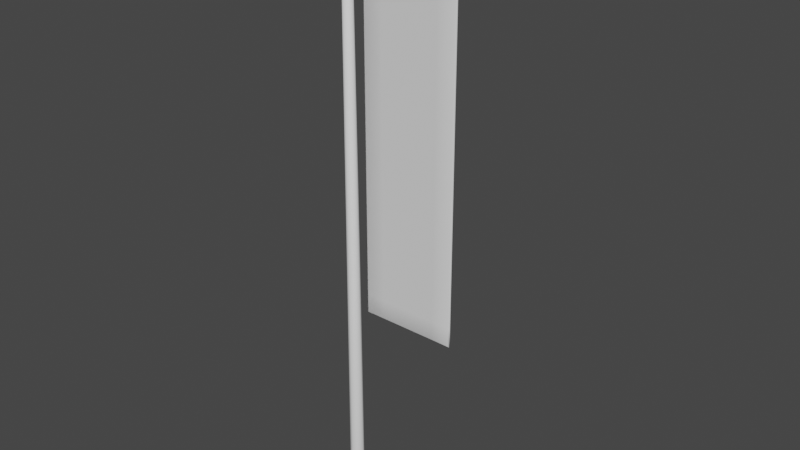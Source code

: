 # Source: nobori.blend  (saved by Blender 2.90.8; exported with 4.5.12 LTS)
import bpy
from mathutils import Matrix  # noqa: F401  (used for matrix-valued properties, if any)

bpy.ops.wm.read_factory_settings(use_empty=True)
scene = bpy.context.scene
scene.name = 'Scene'

# ---- collections
col_collection = bpy.data.collections.new('Collection'); scene.collection.children.link(col_collection)

# ---- world
world_world = bpy.data.worlds.new('World'); scene.world = world_world
world_world.use_nodes = True; world_world.node_tree.nodes.clear()
_N = world_world.node_tree.nodes; _L = world_world.node_tree.links
n0 = _N.new('ShaderNodeOutputWorld'); n0.name = 'World Output'; n0.location = (300, 300)
n1 = _N.new('ShaderNodeBackground'); n1.name = 'Background'; n1.location = (10, 300)
n1.inputs[0].default_value = (0.05088, 0.05088, 0.05088, 1.0)
_L.new(n1.outputs[0], n0.inputs[0])
n0.is_active_output = True
world_world.color = (0.05088, 0.05088, 0.05088)
world_world.use_sun_shadow = False
world_world.sun_shadow_jitter_overblur = 0.0

# ---- meshes
me_circle = bpy.data.meshes.new('Circle')
me_circle.from_pydata([(0.0384, -2.071e-08, 0.0), (0.02715, 0.02715, 0.0), (2.459e-10, 0.0384, 0.0), (-0.02715, 0.02715, 0.0), (-0.0384, -2.071e-08, 0.0), (-0.02715, -0.02715, 0.0), (2.459e-10, -0.0384, 0.0), (0.02715, -0.02715, 0.0), (0.024, -4.023e-08, 3.1), (0.01697, 0.01697, 3.1), (2.02e-09, 0.024, 3.1), (-0.01697, 0.01697, 3.1), (-0.024, -4.023e-08, 3.1), (-0.01697, -0.01697, 3.1), (2.02e-09, -0.024, 3.1), (0.01697, -0.01697, 3.1), (3.808e-09, -4.202e-08, 3.1), (-0.1, -3.348e-08, 3.012), (-0.1, 0.01273, 3.017), (-0.1, 0.018, 3.03), (-0.1, 0.01273, 3.043), (-0.1, -3.348e-08, 3.048), (-0.1, -0.01273, 3.043), (-0.1, -0.018, 3.03), (-0.1, -0.01273, 3.017), (0.7, -1.109e-07, 3.012), (0.7, 0.01273, 3.017), (0.7, 0.018, 3.03), (0.7, 0.01273, 3.043), (0.7, -1.109e-07, 3.048), (0.7, -0.01273, 3.043), (0.7, -0.018, 3.03), (0.7, -0.01273, 3.017), (0.7, -1.109e-07, 3.03), (-0.1, -3.348e-08, 3.03)], [], [(2, 10, 9, 1), (7, 15, 14, 6), (5, 13, 12, 4), (3, 11, 10, 2), (1, 9, 8, 0), (0, 8, 15, 7), (6, 14, 13, 5), (4, 12, 11, 3), (13, 16, 12), (11, 16, 10), (9, 16, 8), (8, 16, 15), (14, 16, 13), (12, 16, 11), (10, 16, 9), (15, 16, 14), (19, 27, 26, 18), (24, 32, 31, 23), (22, 30, 29, 21), (20, 28, 27, 19), (18, 26, 25, 17), (17, 25, 32, 24), (23, 31, 30, 22), (21, 29, 28, 20), (30, 33, 29), (28, 33, 27), (26, 33, 25), (25, 33, 32), (31, 33, 30), (29, 33, 28), (27, 33, 26), (32, 33, 31), (23, 34, 24), (21, 34, 22), (19, 34, 20), (17, 34, 18), (24, 34, 17), (22, 34, 23), (20, 34, 21), (18, 34, 19)])
me_circle.polygons.foreach_set('use_smooth', [True] * 40)
_uv = me_circle.uv_layers.new(name='UVMap')
_uv.uv.foreach_set('vector', [0.0, 0.0, 0.0, 0.0, 0.0, 0.0, 0.0, 0.0, 0.0, 0.0, 0.0, 0.0, 0.0, 0.0, 0.0, 0.0, 0.0, 0.0, 0.0, 0.0, 0.0, 0.0, 0.0, 0.0, 0.0, 0.0, 0.0, 0.0, 0.0, 0.0, 0.0, 0.0, 0.0, 0.0, 0.0, 0.0, 0.0, 0.0, 0.0, 0.0, 0.0, 0.0, 0.0, 0.0, 0.0, 0.0, 0.0, 0.0, 0.0, 0.0, 0.0, 0.0, 0.0, 0.0, 0.0, 0.0, 0.0, 0.0, 0.0, 0.0, 0.0, 0.0, 0.0, 0.0, 0.0, 0.0, 0.0, 0.0, 0.0, 0.0, 0.0, 0.0, 0.0, 0.0, 0.0, 0.0, 0.0, 0.0, 0.0, 0.0, 0.0, 0.0, 0.0, 0.0, 0.0, 0.0, 0.0, 0.0, 0.0, 0.0, 0.0, 0.0, 0.0, 0.0, 0.0, 0.0, 0.0, 0.0, 0.0, 0.0, 0.0, 0.0, 0.0, 0.0, 0.0, 0.0, 0.0, 0.0, 0.0, 0.0, 0.0, 0.0, 0.0, 0.0, 0.0, 0.0, 0.0, 0.0, 0.0, 0.0, 0.0, 0.0, 0.0, 0.0, 0.0, 0.0, 0.0, 0.0, 0.0, 0.0, 0.0, 0.0, 0.0, 0.0, 0.0, 0.0, 0.0, 0.0, 0.0, 0.0, 0.0, 0.0, 0.0, 0.0, 0.0, 0.0, 0.0, 0.0, 0.0, 0.0, 0.0, 0.0, 0.0, 0.0, 0.0, 0.0, 0.0, 0.0, 0.0, 0.0, 0.0, 0.0, 0.0, 0.0, 0.0, 0.0, 0.0, 0.0, 0.0, 0.0, 0.0, 0.0, 0.0, 0.0, 0.0, 0.0, 0.0, 0.0, 0.0, 0.0, 0.0, 0.0, 0.0, 0.0, 0.0, 0.0, 0.0, 0.0, 0.0, 0.0, 0.0, 0.0, 0.0, 0.0, 0.0, 0.0, 0.0, 0.0, 0.0, 0.0, 0.0, 0.0, 0.0, 0.0, 0.0, 0.0, 0.0, 0.0, 0.0, 0.0, 0.0, 0.0, 0.0, 0.0, 0.0, 0.0, 0.0, 0.0, 0.0, 0.0, 0.0, 0.0, 0.0, 0.0, 0.0, 0.0, 0.0, 0.0, 0.0, 0.0, 0.0, 0.0, 0.0, 0.0, 0.0, 0.0, 0.0, 0.0, 0.0, 0.0, 0.0, 0.0, 0.0, 0.0, 0.0, 0.0, 0.0, 0.0, 0.0, 0.0, 0.0, 0.0, 0.0, 0.0, 0.0, 0.0, 0.0, 0.0, 0.0, 0.0, 0.0, 0.0, 0.0, 0.0, 0.0, 0.0, 0.0, 0.0, 0.0, 0.0, 0.0, 0.0])
me_circle.use_remesh_fix_poles = True
me_circle.use_remesh_preserve_attributes = False
me_circle.use_mirror_vertex_groups = False
me_circle.update()
me_cube = bpy.data.meshes.new('Cube')
me_cube.from_pydata([(-0.25, -0.005, -2.0), (-0.25, -0.005, 0.0), (-0.25, 0.005, -2.0), (-0.25, 0.005, 0.0), (0.25, -0.005, -2.0), (0.25, -0.005, 0.0), (0.25, 0.005, -2.0), (0.25, 0.005, 0.0), (-0.2571, 0.0, -2.007), (-0.2571, 0.0, 0.007071), (0.2571, 0.0, -2.007), (0.2571, 0.0, 0.007071), (0.15, 0.005, -2.0), (0.05, 0.005, -2.0), (-0.05, 0.005, -2.0), (-0.15, 0.005, -2.0), (-0.15, 0.005, 0.0), (-0.05, 0.005, 0.0), (0.05, 0.005, 0.0), (0.15, 0.005, 0.0), (-0.15, -0.005, -2.0), (-0.05, -0.005, -2.0), (0.05, -0.005, -2.0), (0.15, -0.005, -2.0), (0.15, -0.005, 0.0), (0.05, -0.005, 0.0), (-0.05, -0.005, 0.0), (-0.15, -0.005, 0.0), (-0.1542, 0.0, 0.007071), (-0.05141, 0.0, 0.007071), (0.05141, 0.0, 0.007071), (0.1542, 0.0, 0.007071), (0.1542, 0.0, -2.007), (0.05141, 0.0, -2.007), (-0.05141, 0.0, -2.007), (-0.1542, 0.0, -2.007), (-0.25, -0.005, -1.9), (-0.25, -0.005, -1.8), (-0.25, -0.005, -1.7), (-0.25, -0.005, -1.6), (-0.25, -0.005, -1.5), (-0.25, -0.005, -1.4), (-0.25, -0.005, -1.3), (-0.25, -0.005, -1.2), (-0.25, -0.005, -1.1), (-0.25, -0.005, -1.0), (-0.25, -0.005, -0.9), (-0.25, -0.005, -0.8), (-0.25, -0.005, -0.7), (-0.25, -0.005, -0.6), (-0.25, -0.005, -0.5), (-0.25, -0.005, -0.4), (-0.25, -0.005, -0.3), (-0.25, -0.005, -0.2), (-0.25, -0.005, -0.1), (-0.25, 0.005, -0.1), (-0.25, 0.005, -0.2), (-0.25, 0.005, -0.3), (-0.25, 0.005, -0.4), (-0.25, 0.005, -0.5), (-0.25, 0.005, -0.6), (-0.25, 0.005, -0.7), (-0.25, 0.005, -0.8), (-0.25, 0.005, -0.9), (-0.25, 0.005, -1.0), (-0.25, 0.005, -1.1), (-0.25, 0.005, -1.2), (-0.25, 0.005, -1.3), (-0.25, 0.005, -1.4), (-0.25, 0.005, -1.5), (-0.25, 0.005, -1.6), (-0.25, 0.005, -1.7), (-0.25, 0.005, -1.8), (-0.25, 0.005, -1.9), (0.25, 0.005, -0.1), (0.25, 0.005, -0.2), (0.25, 0.005, -0.3), (0.25, 0.005, -0.4), (0.25, 0.005, -0.5), (0.25, 0.005, -0.6), (0.25, 0.005, -0.7), (0.25, 0.005, -0.8), (0.25, 0.005, -0.9), (0.25, 0.005, -1.0), (0.25, 0.005, -1.1), (0.25, 0.005, -1.2), (0.25, 0.005, -1.3), (0.25, 0.005, -1.4), (0.25, 0.005, -1.5), (0.25, 0.005, -1.6), (0.25, 0.005, -1.7), (0.25, 0.005, -1.8), (0.25, 0.005, -1.9), (0.25, -0.005, -0.1), (0.25, -0.005, -0.2), (0.25, -0.005, -0.3), (0.25, -0.005, -0.4), (0.25, -0.005, -0.5), (0.25, -0.005, -0.6), (0.25, -0.005, -0.7), (0.25, -0.005, -0.8), (0.25, -0.005, -0.9), (0.25, -0.005, -1.0), (0.25, -0.005, -1.1), (0.25, -0.005, -1.2), (0.25, -0.005, -1.3), (0.25, -0.005, -1.4), (0.25, -0.005, -1.5), (0.25, -0.005, -1.6), (0.25, -0.005, -1.7), (0.25, -0.005, -1.8), (0.25, -0.005, -1.9), (0.2571, 0.0, -0.09364), (0.2571, 0.0, -0.1943), (0.2571, 0.0, -0.2951), (0.2571, 0.0, -0.3958), (0.2571, 0.0, -0.4965), (0.2571, 0.0, -0.5972), (0.2571, 0.0, -0.6979), (0.2571, 0.0, -0.7986), (0.2571, 0.0, -0.8993), (0.2571, 0.0, -1.0), (0.2571, 0.0, -1.101), (0.2571, 0.0, -1.201), (0.2571, 0.0, -1.302), (0.2571, 0.0, -1.403), (0.2571, 0.0, -1.504), (0.2571, 0.0, -1.604), (0.2571, 0.0, -1.705), (0.2571, 0.0, -1.806), (0.2571, 0.0, -1.906), (-0.2571, 0.0, -0.09364), (-0.2571, 0.0, -0.1943), (-0.2571, 0.0, -0.2951), (-0.2571, 0.0, -0.3958), (-0.2571, 0.0, -0.4965), (-0.2571, 0.0, -0.5972), (-0.2571, 0.0, -0.6979), (-0.2571, 0.0, -0.7986), (-0.2571, 0.0, -0.8993), (-0.2571, 0.0, -1.0), (-0.2571, 0.0, -1.101), (-0.2571, 0.0, -1.201), (-0.2571, 0.0, -1.302), (-0.2571, 0.0, -1.403), (-0.2571, 0.0, -1.504), (-0.2571, 0.0, -1.604), (-0.2571, 0.0, -1.705), (-0.2571, 0.0, -1.806), (-0.2571, 0.0, -1.906), (0.15, -0.005, -0.1), (0.15, -0.005, -0.2), (0.15, -0.005, -0.3), (0.15, -0.005, -0.4), (0.15, -0.005, -0.5), (0.15, -0.005, -0.6), (0.15, -0.005, -0.7), (0.15, -0.005, -0.8), (0.15, -0.005, -0.9), (0.15, -0.005, -1.0), (0.15, -0.005, -1.1), (0.15, -0.005, -1.2), (0.15, -0.005, -1.3), (0.15, -0.005, -1.4), (0.15, -0.005, -1.5), (0.15, -0.005, -1.6), (0.15, -0.005, -1.7), (0.15, -0.005, -1.8), (0.15, -0.005, -1.9), (0.05, -0.005, -0.1), (0.05, -0.005, -0.2), (0.05, -0.005, -0.3), (0.05, -0.005, -0.4), (0.05, -0.005, -0.5), (0.05, -0.005, -0.6), (0.05, -0.005, -0.7), (0.05, -0.005, -0.8), (0.05, -0.005, -0.9), (0.05, -0.005, -1.0), (0.05, -0.005, -1.1), (0.05, -0.005, -1.2), (0.05, -0.005, -1.3), (0.05, -0.005, -1.4), (0.05, -0.005, -1.5), (0.05, -0.005, -1.6), (0.05, -0.005, -1.7), (0.05, -0.005, -1.8), (0.05, -0.005, -1.9), (-0.05, -0.005, -0.1), (-0.05, -0.005, -0.2), (-0.05, -0.005, -0.3), (-0.05, -0.005, -0.4), (-0.05, -0.005, -0.5), (-0.05, -0.005, -0.6), (-0.05, -0.005, -0.7), (-0.05, -0.005, -0.8), (-0.05, -0.005, -0.9), (-0.05, -0.005, -1.0), (-0.05, -0.005, -1.1), (-0.05, -0.005, -1.2), (-0.05, -0.005, -1.3), (-0.05, -0.005, -1.4), (-0.05, -0.005, -1.5), (-0.05, -0.005, -1.6), (-0.05, -0.005, -1.7), (-0.05, -0.005, -1.8), (-0.05, -0.005, -1.9), (-0.15, -0.005, -0.1), (-0.15, -0.005, -0.2), (-0.15, -0.005, -0.3), (-0.15, -0.005, -0.4), (-0.15, -0.005, -0.5), (-0.15, -0.005, -0.6), (-0.15, -0.005, -0.7), (-0.15, -0.005, -0.8), (-0.15, -0.005, -0.9), (-0.15, -0.005, -1.0), (-0.15, -0.005, -1.1), (-0.15, -0.005, -1.2), (-0.15, -0.005, -1.3), (-0.15, -0.005, -1.4), (-0.15, -0.005, -1.5), (-0.15, -0.005, -1.6), (-0.15, -0.005, -1.7), (-0.15, -0.005, -1.8), (-0.15, -0.005, -1.9), (-0.15, 0.005, -0.1), (-0.15, 0.005, -0.2), (-0.15, 0.005, -0.3), (-0.15, 0.005, -0.4), (-0.15, 0.005, -0.5), (-0.15, 0.005, -0.6), (-0.15, 0.005, -0.7), (-0.15, 0.005, -0.8), (-0.15, 0.005, -0.9), (-0.15, 0.005, -1.0), (-0.15, 0.005, -1.1), (-0.15, 0.005, -1.2), (-0.15, 0.005, -1.3), (-0.15, 0.005, -1.4), (-0.15, 0.005, -1.5), (-0.15, 0.005, -1.6), (-0.15, 0.005, -1.7), (-0.15, 0.005, -1.8), (-0.15, 0.005, -1.9), (-0.05, 0.005, -0.1), (-0.05, 0.005, -0.2), (-0.05, 0.005, -0.3), (-0.05, 0.005, -0.4), (-0.05, 0.005, -0.5), (-0.05, 0.005, -0.6), (-0.05, 0.005, -0.7), (-0.05, 0.005, -0.8), (-0.05, 0.005, -0.9), (-0.05, 0.005, -1.0), (-0.05, 0.005, -1.1), (-0.05, 0.005, -1.2), (-0.05, 0.005, -1.3), (-0.05, 0.005, -1.4), (-0.05, 0.005, -1.5), (-0.05, 0.005, -1.6), (-0.05, 0.005, -1.7), (-0.05, 0.005, -1.8), (-0.05, 0.005, -1.9), (0.05, 0.005, -0.1), (0.05, 0.005, -0.2), (0.05, 0.005, -0.3), (0.05, 0.005, -0.4), (0.05, 0.005, -0.5), (0.05, 0.005, -0.6), (0.05, 0.005, -0.7), (0.05, 0.005, -0.8), (0.05, 0.005, -0.9), (0.05, 0.005, -1.0), (0.05, 0.005, -1.1), (0.05, 0.005, -1.2), (0.05, 0.005, -1.3), (0.05, 0.005, -1.4), (0.05, 0.005, -1.5), (0.05, 0.005, -1.6), (0.05, 0.005, -1.7), (0.05, 0.005, -1.8), (0.05, 0.005, -1.9), (0.15, 0.005, -0.1), (0.15, 0.005, -0.2), (0.15, 0.005, -0.3), (0.15, 0.005, -0.4), (0.15, 0.005, -0.5), (0.15, 0.005, -0.6), (0.15, 0.005, -0.7), (0.15, 0.005, -0.8), (0.15, 0.005, -0.9), (0.15, 0.005, -1.0), (0.15, 0.005, -1.1), (0.15, 0.005, -1.2), (0.15, 0.005, -1.3), (0.15, 0.005, -1.4), (0.15, 0.005, -1.5), (0.15, 0.005, -1.6), (0.15, 0.005, -1.7), (0.15, 0.005, -1.8), (0.15, 0.005, -1.9)], [], [(131, 9, 3, 55), (283, 19, 7, 74), (112, 11, 5, 93), (207, 27, 1, 54), (32, 10, 4, 23), (28, 9, 1, 27), (16, 3, 9, 28), (12, 6, 10, 32), (74, 7, 11, 112), (54, 1, 9, 131), (2, 15, 35, 8), (15, 14, 34, 35), (14, 13, 33, 34), (13, 12, 32, 33), (7, 19, 31, 11), (19, 18, 30, 31), (18, 17, 29, 30), (17, 16, 28, 29), (11, 31, 24, 5), (31, 30, 25, 24), (30, 29, 26, 25), (29, 28, 27, 26), (8, 35, 20, 0), (35, 34, 21, 20), (34, 33, 22, 21), (33, 32, 23, 22), (93, 5, 24, 150), (150, 24, 25, 169), (169, 25, 26, 188), (188, 26, 27, 207), (55, 3, 16, 226), (226, 16, 17, 245), (245, 17, 18, 264), (264, 18, 19, 283), (13, 282, 301, 12), (282, 281, 300, 301), (281, 280, 299, 300), (280, 279, 298, 299), (279, 278, 297, 298), (278, 277, 296, 297), (277, 276, 295, 296), (276, 275, 294, 295), (275, 274, 293, 294), (274, 273, 292, 293), (273, 272, 291, 292), (272, 271, 290, 291), (271, 270, 289, 290), (270, 269, 288, 289), (269, 268, 287, 288), (268, 267, 286, 287), (267, 266, 285, 286), (266, 265, 284, 285), (265, 264, 283, 284), (14, 263, 282, 13), (263, 262, 281, 282), (262, 261, 280, 281), (261, 260, 279, 280), (260, 259, 278, 279), (259, 258, 277, 278), (258, 257, 276, 277), (257, 256, 275, 276), (256, 255, 274, 275), (255, 254, 273, 274), (254, 253, 272, 273), (253, 252, 271, 272), (252, 251, 270, 271), (251, 250, 269, 270), (250, 249, 268, 269), (249, 248, 267, 268), (248, 247, 266, 267), (247, 246, 265, 266), (246, 245, 264, 265), (15, 244, 263, 14), (244, 243, 262, 263), (243, 242, 261, 262), (242, 241, 260, 261), (241, 240, 259, 260), (240, 239, 258, 259), (239, 238, 257, 258), (238, 237, 256, 257), (237, 236, 255, 256), (236, 235, 254, 255), (235, 234, 253, 254), (234, 233, 252, 253), (233, 232, 251, 252), (232, 231, 250, 251), (231, 230, 249, 250), (230, 229, 248, 249), (229, 228, 247, 248), (228, 227, 246, 247), (227, 226, 245, 246), (2, 73, 244, 15), (73, 72, 243, 244), (72, 71, 242, 243), (71, 70, 241, 242), (70, 69, 240, 241), (69, 68, 239, 240), (68, 67, 238, 239), (67, 66, 237, 238), (66, 65, 236, 237), (65, 64, 235, 236), (64, 63, 234, 235), (63, 62, 233, 234), (62, 61, 232, 233), (61, 60, 231, 232), (60, 59, 230, 231), (59, 58, 229, 230), (58, 57, 228, 229), (57, 56, 227, 228), (56, 55, 226, 227), (21, 206, 225, 20), (206, 205, 224, 225), (205, 204, 223, 224), (204, 203, 222, 223), (203, 202, 221, 222), (202, 201, 220, 221), (201, 200, 219, 220), (200, 199, 218, 219), (199, 198, 217, 218), (198, 197, 216, 217), (197, 196, 215, 216), (196, 195, 214, 215), (195, 194, 213, 214), (194, 193, 212, 213), (193, 192, 211, 212), (192, 191, 210, 211), (191, 190, 209, 210), (190, 189, 208, 209), (189, 188, 207, 208), (22, 187, 206, 21), (187, 186, 205, 206), (186, 185, 204, 205), (185, 184, 203, 204), (184, 183, 202, 203), (183, 182, 201, 202), (182, 181, 200, 201), (181, 180, 199, 200), (180, 179, 198, 199), (179, 178, 197, 198), (178, 177, 196, 197), (177, 176, 195, 196), (176, 175, 194, 195), (175, 174, 193, 194), (174, 173, 192, 193), (173, 172, 191, 192), (172, 171, 190, 191), (171, 170, 189, 190), (170, 169, 188, 189), (23, 168, 187, 22), (168, 167, 186, 187), (167, 166, 185, 186), (166, 165, 184, 185), (165, 164, 183, 184), (164, 163, 182, 183), (163, 162, 181, 182), (162, 161, 180, 181), (161, 160, 179, 180), (160, 159, 178, 179), (159, 158, 177, 178), (158, 157, 176, 177), (157, 156, 175, 176), (156, 155, 174, 175), (155, 154, 173, 174), (154, 153, 172, 173), (153, 152, 171, 172), (152, 151, 170, 171), (151, 150, 169, 170), (4, 111, 168, 23), (111, 110, 167, 168), (110, 109, 166, 167), (109, 108, 165, 166), (108, 107, 164, 165), (107, 106, 163, 164), (106, 105, 162, 163), (105, 104, 161, 162), (104, 103, 160, 161), (103, 102, 159, 160), (102, 101, 158, 159), (101, 100, 157, 158), (100, 99, 156, 157), (99, 98, 155, 156), (98, 97, 154, 155), (97, 96, 153, 154), (96, 95, 152, 153), (95, 94, 151, 152), (94, 93, 150, 151), (0, 36, 149, 8), (36, 37, 148, 149), (37, 38, 147, 148), (38, 39, 146, 147), (39, 40, 145, 146), (40, 41, 144, 145), (41, 42, 143, 144), (42, 43, 142, 143), (43, 44, 141, 142), (44, 45, 140, 141), (45, 46, 139, 140), (46, 47, 138, 139), (47, 48, 137, 138), (48, 49, 136, 137), (49, 50, 135, 136), (50, 51, 134, 135), (51, 52, 133, 134), (52, 53, 132, 133), (53, 54, 131, 132), (6, 92, 130, 10), (92, 91, 129, 130), (91, 90, 128, 129), (90, 89, 127, 128), (89, 88, 126, 127), (88, 87, 125, 126), (87, 86, 124, 125), (86, 85, 123, 124), (85, 84, 122, 123), (84, 83, 121, 122), (83, 82, 120, 121), (82, 81, 119, 120), (81, 80, 118, 119), (80, 79, 117, 118), (79, 78, 116, 117), (78, 77, 115, 116), (77, 76, 114, 115), (76, 75, 113, 114), (75, 74, 112, 113), (20, 225, 36, 0), (225, 224, 37, 36), (224, 223, 38, 37), (223, 222, 39, 38), (222, 221, 40, 39), (221, 220, 41, 40), (220, 219, 42, 41), (219, 218, 43, 42), (218, 217, 44, 43), (217, 216, 45, 44), (216, 215, 46, 45), (215, 214, 47, 46), (214, 213, 48, 47), (213, 212, 49, 48), (212, 211, 50, 49), (211, 210, 51, 50), (210, 209, 52, 51), (209, 208, 53, 52), (208, 207, 54, 53), (10, 130, 111, 4), (130, 129, 110, 111), (129, 128, 109, 110), (128, 127, 108, 109), (127, 126, 107, 108), (126, 125, 106, 107), (125, 124, 105, 106), (124, 123, 104, 105), (123, 122, 103, 104), (122, 121, 102, 103), (121, 120, 101, 102), (120, 119, 100, 101), (119, 118, 99, 100), (118, 117, 98, 99), (117, 116, 97, 98), (116, 115, 96, 97), (115, 114, 95, 96), (114, 113, 94, 95), (113, 112, 93, 94), (12, 301, 92, 6), (301, 300, 91, 92), (300, 299, 90, 91), (299, 298, 89, 90), (298, 297, 88, 89), (297, 296, 87, 88), (296, 295, 86, 87), (295, 294, 85, 86), (294, 293, 84, 85), (293, 292, 83, 84), (292, 291, 82, 83), (291, 290, 81, 82), (290, 289, 80, 81), (289, 288, 79, 80), (288, 287, 78, 79), (287, 286, 77, 78), (286, 285, 76, 77), (285, 284, 75, 76), (284, 283, 74, 75), (8, 149, 73, 2), (149, 148, 72, 73), (148, 147, 71, 72), (147, 146, 70, 71), (146, 145, 69, 70), (145, 144, 68, 69), (144, 143, 67, 68), (143, 142, 66, 67), (142, 141, 65, 66), (141, 140, 64, 65), (140, 139, 63, 64), (139, 138, 62, 63), (138, 137, 61, 62), (137, 136, 60, 61), (136, 135, 59, 60), (135, 134, 58, 59), (134, 133, 57, 58), (133, 132, 56, 57), (132, 131, 55, 56)])
me_cube.polygons.foreach_set('use_smooth', [True] * 300)
_uv = me_cube.uv_layers.new(name='UVMap')
_uv.uv.foreach_set('vector', [1.0, 0.95, 1.0, 1.0, 0.9862, 0.9965, 0.9862, 0.9468, 0.2083, 0.9468, 0.2083, 0.9965, 0.01375, 0.9965, 0.01375, 0.9468, 1.0, 0.95, 1.0, 1.0, 0.9862, 0.9965, 0.9862, 0.9468, 0.2083, 0.9468, 0.2083, 0.9965, 0.01375, 0.9965, 0.01375, 0.9468, 0.8, 0.0, 1.0, 0.0, 0.9862, 0.003511, 0.7917, 0.003511, 0.2, 1.0, 0.0, 1.0, 0.01375, 0.9965, 0.2083, 0.9965, 0.7917, 0.9965, 0.9862, 0.9965, 1.0, 1.0, 0.8, 1.0, 0.2083, 0.003511, 0.01375, 0.003511, 0.0, 0.0, 0.2, 0.0, 0.01375, 0.9468, 0.01375, 0.9965, 0.0, 1.0, 0.0, 0.95, 0.01375, 0.9468, 0.01375, 0.9965, 0.0, 1.0, 0.0, 0.95, 0.9862, 0.003511, 0.7917, 0.003511, 0.8, 0.0, 1.0, 0.0, 0.7917, 0.003511, 0.5972, 0.003511, 0.6, 0.0, 0.8, 0.0, 0.5972, 0.003511, 0.4028, 0.003511, 0.4, 0.0, 0.6, 0.0, 0.4028, 0.003511, 0.2083, 0.003511, 0.2, 0.0, 0.4, 0.0, 0.01375, 0.9965, 0.2083, 0.9965, 0.2, 1.0, 0.0, 1.0, 0.2083, 0.9965, 0.4028, 0.9965, 0.4, 1.0, 0.2, 1.0, 0.4028, 0.9965, 0.5972, 0.9965, 0.6, 1.0, 0.4, 1.0, 0.5972, 0.9965, 0.7917, 0.9965, 0.8, 1.0, 0.6, 1.0, 1.0, 1.0, 0.8, 1.0, 0.7917, 0.9965, 0.9862, 0.9965, 0.8, 1.0, 0.6, 1.0, 0.5972, 0.9965, 0.7917, 0.9965, 0.6, 1.0, 0.4, 1.0, 0.4028, 0.9965, 0.5972, 0.9965, 0.4, 1.0, 0.2, 1.0, 0.2083, 0.9965, 0.4028, 0.9965, 0.0, 0.0, 0.2, 0.0, 0.2083, 0.003511, 0.01375, 0.003511, 0.2, 0.0, 0.4, 0.0, 0.4028, 0.003511, 0.2083, 0.003511, 0.4, 0.0, 0.6, 0.0, 0.5972, 0.003511, 0.4028, 0.003511, 0.6, 0.0, 0.8, 0.0, 0.7917, 0.003511, 0.5972, 0.003511, 0.9862, 0.9468, 0.9862, 0.9965, 0.7917, 0.9965, 0.7917, 0.9468, 0.7917, 0.9468, 0.7917, 0.9965, 0.5972, 0.9965, 0.5972, 0.9468, 0.5972, 0.9468, 0.5972, 0.9965, 0.4028, 0.9965, 0.4028, 0.9468, 0.4028, 0.9468, 0.4028, 0.9965, 0.2083, 0.9965, 0.2083, 0.9468, 0.9862, 0.9468, 0.9862, 0.9965, 0.7917, 0.9965, 0.7917, 0.9468, 0.7917, 0.9468, 0.7917, 0.9965, 0.5972, 0.9965, 0.5972, 0.9468, 0.5972, 0.9468, 0.5972, 0.9965, 0.4028, 0.9965, 0.4028, 0.9468, 0.4028, 0.9468, 0.4028, 0.9965, 0.2083, 0.9965, 0.2083, 0.9468, 0.4028, 0.003511, 0.4028, 0.05316, 0.2083, 0.05316, 0.2083, 0.003511, 0.4028, 0.05316, 0.4028, 0.1028, 0.2083, 0.1028, 0.2083, 0.05316, 0.4028, 0.1028, 0.4028, 0.1525, 0.2083, 0.1525, 0.2083, 0.1028, 0.4028, 0.1525, 0.4028, 0.2021, 0.2083, 0.2021, 0.2083, 0.1525, 0.4028, 0.2021, 0.4028, 0.2518, 0.2083, 0.2518, 0.2083, 0.2021, 0.4028, 0.2518, 0.4028, 0.3014, 0.2083, 0.3014, 0.2083, 0.2518, 0.4028, 0.3014, 0.4028, 0.3511, 0.2083, 0.3511, 0.2083, 0.3014, 0.4028, 0.3511, 0.4028, 0.4007, 0.2083, 0.4007, 0.2083, 0.3511, 0.4028, 0.4007, 0.4028, 0.4504, 0.2083, 0.4504, 0.2083, 0.4007, 0.4028, 0.4504, 0.4028, 0.5, 0.2083, 0.5, 0.2083, 0.4504, 0.4028, 0.5, 0.4028, 0.5496, 0.2083, 0.5496, 0.2083, 0.5, 0.4028, 0.5496, 0.4028, 0.5993, 0.2083, 0.5993, 0.2083, 0.5496, 0.4028, 0.5993, 0.4028, 0.6489, 0.2083, 0.6489, 0.2083, 0.5993, 0.4028, 0.6489, 0.4028, 0.6986, 0.2083, 0.6986, 0.2083, 0.6489, 0.4028, 0.6986, 0.4028, 0.7482, 0.2083, 0.7482, 0.2083, 0.6986, 0.4028, 0.7482, 0.4028, 0.7979, 0.2083, 0.7979, 0.2083, 0.7482, 0.4028, 0.7979, 0.4028, 0.8475, 0.2083, 0.8475, 0.2083, 0.7979, 0.4028, 0.8475, 0.4028, 0.8972, 0.2083, 0.8972, 0.2083, 0.8475, 0.4028, 0.8972, 0.4028, 0.9468, 0.2083, 0.9468, 0.2083, 0.8972, 0.5972, 0.003511, 0.5972, 0.05316, 0.4028, 0.05316, 0.4028, 0.003511, 0.5972, 0.05316, 0.5972, 0.1028, 0.4028, 0.1028, 0.4028, 0.05316, 0.5972, 0.1028, 0.5972, 0.1525, 0.4028, 0.1525, 0.4028, 0.1028, 0.5972, 0.1525, 0.5972, 0.2021, 0.4028, 0.2021, 0.4028, 0.1525, 0.5972, 0.2021, 0.5972, 0.2518, 0.4028, 0.2518, 0.4028, 0.2021, 0.5972, 0.2518, 0.5972, 0.3014, 0.4028, 0.3014, 0.4028, 0.2518, 0.5972, 0.3014, 0.5972, 0.3511, 0.4028, 0.3511, 0.4028, 0.3014, 0.5972, 0.3511, 0.5972, 0.4007, 0.4028, 0.4007, 0.4028, 0.3511, 0.5972, 0.4007, 0.5972, 0.4504, 0.4028, 0.4504, 0.4028, 0.4007, 0.5972, 0.4504, 0.5972, 0.5, 0.4028, 0.5, 0.4028, 0.4504, 0.5972, 0.5, 0.5972, 0.5496, 0.4028, 0.5496, 0.4028, 0.5, 0.5972, 0.5496, 0.5972, 0.5993, 0.4028, 0.5993, 0.4028, 0.5496, 0.5972, 0.5993, 0.5972, 0.6489, 0.4028, 0.6489, 0.4028, 0.5993, 0.5972, 0.6489, 0.5972, 0.6986, 0.4028, 0.6986, 0.4028, 0.6489, 0.5972, 0.6986, 0.5972, 0.7482, 0.4028, 0.7482, 0.4028, 0.6986, 0.5972, 0.7482, 0.5972, 0.7979, 0.4028, 0.7979, 0.4028, 0.7482, 0.5972, 0.7979, 0.5972, 0.8475, 0.4028, 0.8475, 0.4028, 0.7979, 0.5972, 0.8475, 0.5972, 0.8972, 0.4028, 0.8972, 0.4028, 0.8475, 0.5972, 0.8972, 0.5972, 0.9468, 0.4028, 0.9468, 0.4028, 0.8972, 0.7917, 0.003511, 0.7917, 0.05316, 0.5972, 0.05316, 0.5972, 0.003511, 0.7917, 0.05316, 0.7917, 0.1028, 0.5972, 0.1028, 0.5972, 0.05316, 0.7917, 0.1028, 0.7917, 0.1525, 0.5972, 0.1525, 0.5972, 0.1028, 0.7917, 0.1525, 0.7917, 0.2021, 0.5972, 0.2021, 0.5972, 0.1525, 0.7917, 0.2021, 0.7917, 0.2518, 0.5972, 0.2518, 0.5972, 0.2021, 0.7917, 0.2518, 0.7917, 0.3014, 0.5972, 0.3014, 0.5972, 0.2518, 0.7917, 0.3014, 0.7917, 0.3511, 0.5972, 0.3511, 0.5972, 0.3014, 0.7917, 0.3511, 0.7917, 0.4007, 0.5972, 0.4007, 0.5972, 0.3511, 0.7917, 0.4007, 0.7917, 0.4504, 0.5972, 0.4504, 0.5972, 0.4007, 0.7917, 0.4504, 0.7917, 0.5, 0.5972, 0.5, 0.5972, 0.4504, 0.7917, 0.5, 0.7917, 0.5496, 0.5972, 0.5496, 0.5972, 0.5, 0.7917, 0.5496, 0.7917, 0.5993, 0.5972, 0.5993, 0.5972, 0.5496, 0.7917, 0.5993, 0.7917, 0.6489, 0.5972, 0.6489, 0.5972, 0.5993, 0.7917, 0.6489, 0.7917, 0.6986, 0.5972, 0.6986, 0.5972, 0.6489, 0.7917, 0.6986, 0.7917, 0.7482, 0.5972, 0.7482, 0.5972, 0.6986, 0.7917, 0.7482, 0.7917, 0.7979, 0.5972, 0.7979, 0.5972, 0.7482, 0.7917, 0.7979, 0.7917, 0.8475, 0.5972, 0.8475, 0.5972, 0.7979, 0.7917, 0.8475, 0.7917, 0.8972, 0.5972, 0.8972, 0.5972, 0.8475, 0.7917, 0.8972, 0.7917, 0.9468, 0.5972, 0.9468, 0.5972, 0.8972, 0.9862, 0.003511, 0.9862, 0.05316, 0.7917, 0.05316, 0.7917, 0.003511, 0.9862, 0.05316, 0.9862, 0.1028, 0.7917, 0.1028, 0.7917, 0.05316, 0.9862, 0.1028, 0.9862, 0.1525, 0.7917, 0.1525, 0.7917, 0.1028, 0.9862, 0.1525, 0.9862, 0.2021, 0.7917, 0.2021, 0.7917, 0.1525, 0.9862, 0.2021, 0.9862, 0.2518, 0.7917, 0.2518, 0.7917, 0.2021, 0.9862, 0.2518, 0.9862, 0.3014, 0.7917, 0.3014, 0.7917, 0.2518, 0.9862, 0.3014, 0.9862, 0.3511, 0.7917, 0.3511, 0.7917, 0.3014, 0.9862, 0.3511, 0.9862, 0.4007, 0.7917, 0.4007, 0.7917, 0.3511, 0.9862, 0.4007, 0.9862, 0.4504, 0.7917, 0.4504, 0.7917, 0.4007, 0.9862, 0.4504, 0.9862, 0.5, 0.7917, 0.5, 0.7917, 0.4504, 0.9862, 0.5, 0.9862, 0.5496, 0.7917, 0.5496, 0.7917, 0.5, 0.9862, 0.5496, 0.9862, 0.5993, 0.7917, 0.5993, 0.7917, 0.5496, 0.9862, 0.5993, 0.9862, 0.6489, 0.7917, 0.6489, 0.7917, 0.5993, 0.9862, 0.6489, 0.9862, 0.6986, 0.7917, 0.6986, 0.7917, 0.6489, 0.9862, 0.6986, 0.9862, 0.7482, 0.7917, 0.7482, 0.7917, 0.6986, 0.9862, 0.7482, 0.9862, 0.7979, 0.7917, 0.7979, 0.7917, 0.7482, 0.9862, 0.7979, 0.9862, 0.8475, 0.7917, 0.8475, 0.7917, 0.7979, 0.9862, 0.8475, 0.9862, 0.8972, 0.7917, 0.8972, 0.7917, 0.8475, 0.9862, 0.8972, 0.9862, 0.9468, 0.7917, 0.9468, 0.7917, 0.8972, 0.4028, 0.003511, 0.4028, 0.05316, 0.2083, 0.05316, 0.2083, 0.003511, 0.4028, 0.05316, 0.4028, 0.1028, 0.2083, 0.1028, 0.2083, 0.05316, 0.4028, 0.1028, 0.4028, 0.1525, 0.2083, 0.1525, 0.2083, 0.1028, 0.4028, 0.1525, 0.4028, 0.2021, 0.2083, 0.2021, 0.2083, 0.1525, 0.4028, 0.2021, 0.4028, 0.2518, 0.2083, 0.2518, 0.2083, 0.2021, 0.4028, 0.2518, 0.4028, 0.3014, 0.2083, 0.3014, 0.2083, 0.2518, 0.4028, 0.3014, 0.4028, 0.3511, 0.2083, 0.3511, 0.2083, 0.3014, 0.4028, 0.3511, 0.4028, 0.4007, 0.2083, 0.4007, 0.2083, 0.3511, 0.4028, 0.4007, 0.4028, 0.4504, 0.2083, 0.4504, 0.2083, 0.4007, 0.4028, 0.4504, 0.4028, 0.5, 0.2083, 0.5, 0.2083, 0.4504, 0.4028, 0.5, 0.4028, 0.5496, 0.2083, 0.5496, 0.2083, 0.5, 0.4028, 0.5496, 0.4028, 0.5993, 0.2083, 0.5993, 0.2083, 0.5496, 0.4028, 0.5993, 0.4028, 0.6489, 0.2083, 0.6489, 0.2083, 0.5993, 0.4028, 0.6489, 0.4028, 0.6986, 0.2083, 0.6986, 0.2083, 0.6489, 0.4028, 0.6986, 0.4028, 0.7482, 0.2083, 0.7482, 0.2083, 0.6986, 0.4028, 0.7482, 0.4028, 0.7979, 0.2083, 0.7979, 0.2083, 0.7482, 0.4028, 0.7979, 0.4028, 0.8475, 0.2083, 0.8475, 0.2083, 0.7979, 0.4028, 0.8475, 0.4028, 0.8972, 0.2083, 0.8972, 0.2083, 0.8475, 0.4028, 0.8972, 0.4028, 0.9468, 0.2083, 0.9468, 0.2083, 0.8972, 0.5972, 0.003511, 0.5972, 0.05316, 0.4028, 0.05316, 0.4028, 0.003511, 0.5972, 0.05316, 0.5972, 0.1028, 0.4028, 0.1028, 0.4028, 0.05316, 0.5972, 0.1028, 0.5972, 0.1525, 0.4028, 0.1525, 0.4028, 0.1028, 0.5972, 0.1525, 0.5972, 0.2021, 0.4028, 0.2021, 0.4028, 0.1525, 0.5972, 0.2021, 0.5972, 0.2518, 0.4028, 0.2518, 0.4028, 0.2021, 0.5972, 0.2518, 0.5972, 0.3014, 0.4028, 0.3014, 0.4028, 0.2518, 0.5972, 0.3014, 0.5972, 0.3511, 0.4028, 0.3511, 0.4028, 0.3014, 0.5972, 0.3511, 0.5972, 0.4007, 0.4028, 0.4007, 0.4028, 0.3511, 0.5972, 0.4007, 0.5972, 0.4504, 0.4028, 0.4504, 0.4028, 0.4007, 0.5972, 0.4504, 0.5972, 0.5, 0.4028, 0.5, 0.4028, 0.4504, 0.5972, 0.5, 0.5972, 0.5496, 0.4028, 0.5496, 0.4028, 0.5, 0.5972, 0.5496, 0.5972, 0.5993, 0.4028, 0.5993, 0.4028, 0.5496, 0.5972, 0.5993, 0.5972, 0.6489, 0.4028, 0.6489, 0.4028, 0.5993, 0.5972, 0.6489, 0.5972, 0.6986, 0.4028, 0.6986, 0.4028, 0.6489, 0.5972, 0.6986, 0.5972, 0.7482, 0.4028, 0.7482, 0.4028, 0.6986, 0.5972, 0.7482, 0.5972, 0.7979, 0.4028, 0.7979, 0.4028, 0.7482, 0.5972, 0.7979, 0.5972, 0.8475, 0.4028, 0.8475, 0.4028, 0.7979, 0.5972, 0.8475, 0.5972, 0.8972, 0.4028, 0.8972, 0.4028, 0.8475, 0.5972, 0.8972, 0.5972, 0.9468, 0.4028, 0.9468, 0.4028, 0.8972, 0.7917, 0.003511, 0.7917, 0.05316, 0.5972, 0.05316, 0.5972, 0.003511, 0.7917, 0.05316, 0.7917, 0.1028, 0.5972, 0.1028, 0.5972, 0.05316, 0.7917, 0.1028, 0.7917, 0.1525, 0.5972, 0.1525, 0.5972, 0.1028, 0.7917, 0.1525, 0.7917, 0.2021, 0.5972, 0.2021, 0.5972, 0.1525, 0.7917, 0.2021, 0.7917, 0.2518, 0.5972, 0.2518, 0.5972, 0.2021, 0.7917, 0.2518, 0.7917, 0.3014, 0.5972, 0.3014, 0.5972, 0.2518, 0.7917, 0.3014, 0.7917, 0.3511, 0.5972, 0.3511, 0.5972, 0.3014, 0.7917, 0.3511, 0.7917, 0.4007, 0.5972, 0.4007, 0.5972, 0.3511, 0.7917, 0.4007, 0.7917, 0.4504, 0.5972, 0.4504, 0.5972, 0.4007, 0.7917, 0.4504, 0.7917, 0.5, 0.5972, 0.5, 0.5972, 0.4504, 0.7917, 0.5, 0.7917, 0.5496, 0.5972, 0.5496, 0.5972, 0.5, 0.7917, 0.5496, 0.7917, 0.5993, 0.5972, 0.5993, 0.5972, 0.5496, 0.7917, 0.5993, 0.7917, 0.6489, 0.5972, 0.6489, 0.5972, 0.5993, 0.7917, 0.6489, 0.7917, 0.6986, 0.5972, 0.6986, 0.5972, 0.6489, 0.7917, 0.6986, 0.7917, 0.7482, 0.5972, 0.7482, 0.5972, 0.6986, 0.7917, 0.7482, 0.7917, 0.7979, 0.5972, 0.7979, 0.5972, 0.7482, 0.7917, 0.7979, 0.7917, 0.8475, 0.5972, 0.8475, 0.5972, 0.7979, 0.7917, 0.8475, 0.7917, 0.8972, 0.5972, 0.8972, 0.5972, 0.8475, 0.7917, 0.8972, 0.7917, 0.9468, 0.5972, 0.9468, 0.5972, 0.8972, 0.9862, 0.003511, 0.9862, 0.05316, 0.7917, 0.05316, 0.7917, 0.003511, 0.9862, 0.05316, 0.9862, 0.1028, 0.7917, 0.1028, 0.7917, 0.05316, 0.9862, 0.1028, 0.9862, 0.1525, 0.7917, 0.1525, 0.7917, 0.1028, 0.9862, 0.1525, 0.9862, 0.2021, 0.7917, 0.2021, 0.7917, 0.1525, 0.9862, 0.2021, 0.9862, 0.2518, 0.7917, 0.2518, 0.7917, 0.2021, 0.9862, 0.2518, 0.9862, 0.3014, 0.7917, 0.3014, 0.7917, 0.2518, 0.9862, 0.3014, 0.9862, 0.3511, 0.7917, 0.3511, 0.7917, 0.3014, 0.9862, 0.3511, 0.9862, 0.4007, 0.7917, 0.4007, 0.7917, 0.3511, 0.9862, 0.4007, 0.9862, 0.4504, 0.7917, 0.4504, 0.7917, 0.4007, 0.9862, 0.4504, 0.9862, 0.5, 0.7917, 0.5, 0.7917, 0.4504, 0.9862, 0.5, 0.9862, 0.5496, 0.7917, 0.5496, 0.7917, 0.5, 0.9862, 0.5496, 0.9862, 0.5993, 0.7917, 0.5993, 0.7917, 0.5496, 0.9862, 0.5993, 0.9862, 0.6489, 0.7917, 0.6489, 0.7917, 0.5993, 0.9862, 0.6489, 0.9862, 0.6986, 0.7917, 0.6986, 0.7917, 0.6489, 0.9862, 0.6986, 0.9862, 0.7482, 0.7917, 0.7482, 0.7917, 0.6986, 0.9862, 0.7482, 0.9862, 0.7979, 0.7917, 0.7979, 0.7917, 0.7482, 0.9862, 0.7979, 0.9862, 0.8475, 0.7917, 0.8475, 0.7917, 0.7979, 0.9862, 0.8475, 0.9862, 0.8972, 0.7917, 0.8972, 0.7917, 0.8475, 0.9862, 0.8972, 0.9862, 0.9468, 0.7917, 0.9468, 0.7917, 0.8972, 0.01375, 0.003511, 0.01375, 0.05316, 0.0, 0.05, 0.0, 0.0, 0.01375, 0.05316, 0.01375, 0.1028, 0.0, 0.1, 0.0, 0.05, 0.01375, 0.1028, 0.01375, 0.1525, 0.0, 0.15, 0.0, 0.1, 0.01375, 0.1525, 0.01375, 0.2021, 0.0, 0.2, 0.0, 0.15, 0.01375, 0.2021, 0.01375, 0.2518, 0.0, 0.25, 0.0, 0.2, 0.01375, 0.2518, 0.01375, 0.3014, 0.0, 0.3, 0.0, 0.25, 0.01375, 0.3014, 0.01375, 0.3511, 0.0, 0.35, 0.0, 0.3, 0.01375, 0.3511, 0.01375, 0.4007, 0.0, 0.4, 0.0, 0.35, 0.01375, 0.4007, 0.01375, 0.4504, 0.0, 0.45, 0.0, 0.4, 0.01375, 0.4504, 0.01375, 0.5, 0.0, 0.5, 0.0, 0.45, 0.01375, 0.5, 0.01375, 0.5496, 0.0, 0.55, 0.0, 0.5, 0.01375, 0.5496, 0.01375, 0.5993, 0.0, 0.6, 0.0, 0.55, 0.01375, 0.5993, 0.01375, 0.6489, 0.0, 0.65, 0.0, 0.6, 0.01375, 0.6489, 0.01375, 0.6986, 0.0, 0.7, 0.0, 0.65, 0.01375, 0.6986, 0.01375, 0.7482, 0.0, 0.75, 0.0, 0.7, 0.01375, 0.7482, 0.01375, 0.7979, 0.0, 0.8, 0.0, 0.75, 0.01375, 0.7979, 0.01375, 0.8475, 0.0, 0.85, 0.0, 0.8, 0.01375, 0.8475, 0.01375, 0.8972, 0.0, 0.9, 0.0, 0.85, 0.01375, 0.8972, 0.01375, 0.9468, 0.0, 0.95, 0.0, 0.9, 0.01375, 0.003511, 0.01375, 0.05316, 0.0, 0.05, 0.0, 0.0, 0.01375, 0.05316, 0.01375, 0.1028, 0.0, 0.1, 0.0, 0.05, 0.01375, 0.1028, 0.01375, 0.1525, 0.0, 0.15, 0.0, 0.1, 0.01375, 0.1525, 0.01375, 0.2021, 0.0, 0.2, 0.0, 0.15, 0.01375, 0.2021, 0.01375, 0.2518, 0.0, 0.25, 0.0, 0.2, 0.01375, 0.2518, 0.01375, 0.3014, 0.0, 0.3, 0.0, 0.25, 0.01375, 0.3014, 0.01375, 0.3511, 0.0, 0.35, 0.0, 0.3, 0.01375, 0.3511, 0.01375, 0.4007, 0.0, 0.4, 0.0, 0.35, 0.01375, 0.4007, 0.01375, 0.4504, 0.0, 0.45, 0.0, 0.4, 0.01375, 0.4504, 0.01375, 0.5, 0.0, 0.5, 0.0, 0.45, 0.01375, 0.5, 0.01375, 0.5496, 0.0, 0.55, 0.0, 0.5, 0.01375, 0.5496, 0.01375, 0.5993, 0.0, 0.6, 0.0, 0.55, 0.01375, 0.5993, 0.01375, 0.6489, 0.0, 0.65, 0.0, 0.6, 0.01375, 0.6489, 0.01375, 0.6986, 0.0, 0.7, 0.0, 0.65, 0.01375, 0.6986, 0.01375, 0.7482, 0.0, 0.75, 0.0, 0.7, 0.01375, 0.7482, 0.01375, 0.7979, 0.0, 0.8, 0.0, 0.75, 0.01375, 0.7979, 0.01375, 0.8475, 0.0, 0.85, 0.0, 0.8, 0.01375, 0.8475, 0.01375, 0.8972, 0.0, 0.9, 0.0, 0.85, 0.01375, 0.8972, 0.01375, 0.9468, 0.0, 0.95, 0.0, 0.9, 0.2083, 0.003511, 0.2083, 0.05316, 0.01375, 0.05316, 0.01375, 0.003511, 0.2083, 0.05316, 0.2083, 0.1028, 0.01375, 0.1028, 0.01375, 0.05316, 0.2083, 0.1028, 0.2083, 0.1525, 0.01375, 0.1525, 0.01375, 0.1028, 0.2083, 0.1525, 0.2083, 0.2021, 0.01375, 0.2021, 0.01375, 0.1525, 0.2083, 0.2021, 0.2083, 0.2518, 0.01375, 0.2518, 0.01375, 0.2021, 0.2083, 0.2518, 0.2083, 0.3014, 0.01375, 0.3014, 0.01375, 0.2518, 0.2083, 0.3014, 0.2083, 0.3511, 0.01375, 0.3511, 0.01375, 0.3014, 0.2083, 0.3511, 0.2083, 0.4007, 0.01375, 0.4007, 0.01375, 0.3511, 0.2083, 0.4007, 0.2083, 0.4504, 0.01375, 0.4504, 0.01375, 0.4007, 0.2083, 0.4504, 0.2083, 0.5, 0.01375, 0.5, 0.01375, 0.4504, 0.2083, 0.5, 0.2083, 0.5496, 0.01375, 0.5496, 0.01375, 0.5, 0.2083, 0.5496, 0.2083, 0.5993, 0.01375, 0.5993, 0.01375, 0.5496, 0.2083, 0.5993, 0.2083, 0.6489, 0.01375, 0.6489, 0.01375, 0.5993, 0.2083, 0.6489, 0.2083, 0.6986, 0.01375, 0.6986, 0.01375, 0.6489, 0.2083, 0.6986, 0.2083, 0.7482, 0.01375, 0.7482, 0.01375, 0.6986, 0.2083, 0.7482, 0.2083, 0.7979, 0.01375, 0.7979, 0.01375, 0.7482, 0.2083, 0.7979, 0.2083, 0.8475, 0.01375, 0.8475, 0.01375, 0.7979, 0.2083, 0.8475, 0.2083, 0.8972, 0.01375, 0.8972, 0.01375, 0.8475, 0.2083, 0.8972, 0.2083, 0.9468, 0.01375, 0.9468, 0.01375, 0.8972, 1.0, 0.0, 1.0, 0.05, 0.9862, 0.05316, 0.9862, 0.003511, 1.0, 0.05, 1.0, 0.1, 0.9862, 0.1028, 0.9862, 0.05316, 1.0, 0.1, 1.0, 0.15, 0.9862, 0.1525, 0.9862, 0.1028, 1.0, 0.15, 1.0, 0.2, 0.9862, 0.2021, 0.9862, 0.1525, 1.0, 0.2, 1.0, 0.25, 0.9862, 0.2518, 0.9862, 0.2021, 1.0, 0.25, 1.0, 0.3, 0.9862, 0.3014, 0.9862, 0.2518, 1.0, 0.3, 1.0, 0.35, 0.9862, 0.3511, 0.9862, 0.3014, 1.0, 0.35, 1.0, 0.4, 0.9862, 0.4007, 0.9862, 0.3511, 1.0, 0.4, 1.0, 0.45, 0.9862, 0.4504, 0.9862, 0.4007, 1.0, 0.45, 1.0, 0.5, 0.9862, 0.5, 0.9862, 0.4504, 1.0, 0.5, 1.0, 0.55, 0.9862, 0.5496, 0.9862, 0.5, 1.0, 0.55, 1.0, 0.6, 0.9862, 0.5993, 0.9862, 0.5496, 1.0, 0.6, 1.0, 0.65, 0.9862, 0.6489, 0.9862, 0.5993, 1.0, 0.65, 1.0, 0.7, 0.9862, 0.6986, 0.9862, 0.6489, 1.0, 0.7, 1.0, 0.75, 0.9862, 0.7482, 0.9862, 0.6986, 1.0, 0.75, 1.0, 0.8, 0.9862, 0.7979, 0.9862, 0.7482, 1.0, 0.8, 1.0, 0.85, 0.9862, 0.8475, 0.9862, 0.7979, 1.0, 0.85, 1.0, 0.9, 0.9862, 0.8972, 0.9862, 0.8475, 1.0, 0.9, 1.0, 0.95, 0.9862, 0.9468, 0.9862, 0.8972, 0.2083, 0.003511, 0.2083, 0.05316, 0.01375, 0.05316, 0.01375, 0.003511, 0.2083, 0.05316, 0.2083, 0.1028, 0.01375, 0.1028, 0.01375, 0.05316, 0.2083, 0.1028, 0.2083, 0.1525, 0.01375, 0.1525, 0.01375, 0.1028, 0.2083, 0.1525, 0.2083, 0.2021, 0.01375, 0.2021, 0.01375, 0.1525, 0.2083, 0.2021, 0.2083, 0.2518, 0.01375, 0.2518, 0.01375, 0.2021, 0.2083, 0.2518, 0.2083, 0.3014, 0.01375, 0.3014, 0.01375, 0.2518, 0.2083, 0.3014, 0.2083, 0.3511, 0.01375, 0.3511, 0.01375, 0.3014, 0.2083, 0.3511, 0.2083, 0.4007, 0.01375, 0.4007, 0.01375, 0.3511, 0.2083, 0.4007, 0.2083, 0.4504, 0.01375, 0.4504, 0.01375, 0.4007, 0.2083, 0.4504, 0.2083, 0.5, 0.01375, 0.5, 0.01375, 0.4504, 0.2083, 0.5, 0.2083, 0.5496, 0.01375, 0.5496, 0.01375, 0.5, 0.2083, 0.5496, 0.2083, 0.5993, 0.01375, 0.5993, 0.01375, 0.5496, 0.2083, 0.5993, 0.2083, 0.6489, 0.01375, 0.6489, 0.01375, 0.5993, 0.2083, 0.6489, 0.2083, 0.6986, 0.01375, 0.6986, 0.01375, 0.6489, 0.2083, 0.6986, 0.2083, 0.7482, 0.01375, 0.7482, 0.01375, 0.6986, 0.2083, 0.7482, 0.2083, 0.7979, 0.01375, 0.7979, 0.01375, 0.7482, 0.2083, 0.7979, 0.2083, 0.8475, 0.01375, 0.8475, 0.01375, 0.7979, 0.2083, 0.8475, 0.2083, 0.8972, 0.01375, 0.8972, 0.01375, 0.8475, 0.2083, 0.8972, 0.2083, 0.9468, 0.01375, 0.9468, 0.01375, 0.8972, 1.0, 0.0, 1.0, 0.05, 0.9862, 0.05316, 0.9862, 0.003511, 1.0, 0.05, 1.0, 0.1, 0.9862, 0.1028, 0.9862, 0.05316, 1.0, 0.1, 1.0, 0.15, 0.9862, 0.1525, 0.9862, 0.1028, 1.0, 0.15, 1.0, 0.2, 0.9862, 0.2021, 0.9862, 0.1525, 1.0, 0.2, 1.0, 0.25, 0.9862, 0.2518, 0.9862, 0.2021, 1.0, 0.25, 1.0, 0.3, 0.9862, 0.3014, 0.9862, 0.2518, 1.0, 0.3, 1.0, 0.35, 0.9862, 0.3511, 0.9862, 0.3014, 1.0, 0.35, 1.0, 0.4, 0.9862, 0.4007, 0.9862, 0.3511, 1.0, 0.4, 1.0, 0.45, 0.9862, 0.4504, 0.9862, 0.4007, 1.0, 0.45, 1.0, 0.5, 0.9862, 0.5, 0.9862, 0.4504, 1.0, 0.5, 1.0, 0.55, 0.9862, 0.5496, 0.9862, 0.5, 1.0, 0.55, 1.0, 0.6, 0.9862, 0.5993, 0.9862, 0.5496, 1.0, 0.6, 1.0, 0.65, 0.9862, 0.6489, 0.9862, 0.5993, 1.0, 0.65, 1.0, 0.7, 0.9862, 0.6986, 0.9862, 0.6489, 1.0, 0.7, 1.0, 0.75, 0.9862, 0.7482, 0.9862, 0.6986, 1.0, 0.75, 1.0, 0.8, 0.9862, 0.7979, 0.9862, 0.7482, 1.0, 0.8, 1.0, 0.85, 0.9862, 0.8475, 0.9862, 0.7979, 1.0, 0.85, 1.0, 0.9, 0.9862, 0.8972, 0.9862, 0.8475, 1.0, 0.9, 1.0, 0.95, 0.9862, 0.9468, 0.9862, 0.8972])
me_cube.use_remesh_fix_poles = True
me_cube.use_remesh_preserve_attributes = False
me_cube.use_mirror_vertex_groups = False
me_cube.update()

# ---- objects
ob_0_mast = bpy.data.objects.new('0-mast', me_circle)
ob_1_flag = bpy.data.objects.new('1-flag', me_cube)

# ---- transforms, parenting, visibility, modifiers, constraints
ob_0_mast.location = (0.0, 0.0, 0.0)
ob_0_mast.lineart.crease_threshold = 0.0
ob_1_flag.location = (0.35, 0.0, 3.0)
ob_1_flag.lineart.crease_threshold = 0.0

# ---- collection membership
col_collection.objects.link(ob_0_mast)
col_collection.objects.link(ob_1_flag)

# ---- scene / render settings (as saved in the file)
scene.frame_start = 1; scene.frame_end = 250; scene.frame_set(1)
scene.render.engine = 'BLENDER_EEVEE_NEXT'
scene.cycles.use_denoising = False
scene.cycles.samples = 128
scene.cycles.sampling_pattern = 'TABULATED_SOBOL'
scene.cycles.use_adaptive_sampling = False
scene.cycles.use_light_tree = False
scene.view_settings.view_transform = 'Filmic'
bpy.context.view_layer.update()

# ---- added for rendering (the .blend has no active camera and no usable light): camera, sun
cam_auto = bpy.data.cameras.new('AutoCamera')
cam_auto.lens = 50.0
cam_auto.sensor_width = 36.0
cam_auto.clip_end = 1000.0
ob_auto_camera = bpy.data.objects.new('AutoCamera', cam_auto)
scene.collection.objects.link(ob_auto_camera)
ob_auto_camera.location = (3.26302, -3.55562, 3.92041)
ob_auto_camera.rotation_euler = (1.09748, -7.21219e-08, 0.694738)
scene.camera = ob_auto_camera
light_auto_sun = bpy.data.lights.new('AutoSun', 'SUN')
light_auto_sun.energy = 3.0
light_auto_sun.angle = 0.0523599
ob_auto_sun = bpy.data.objects.new('AutoSun', light_auto_sun)
scene.collection.objects.link(ob_auto_sun)
ob_auto_sun.rotation_euler = (0.872665, 0.174533, 0.523599)
bpy.context.view_layer.update()
